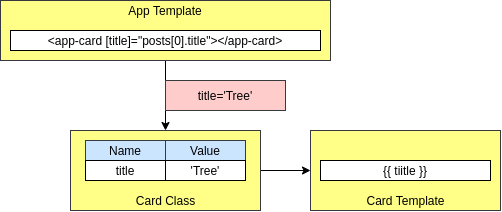

The diagram above was exported from draw.io. Its source (the exported page's mxGraphModel, read from the mxfile embedded in the PNG):
<mxGraphModel dx="931" dy="500" grid="1" gridSize="10" guides="1" tooltips="1" connect="1" arrows="1" fold="1" page="1" pageScale="1" pageWidth="850" pageHeight="1100" math="0" shadow="0">
  <root>
    <mxCell id="0" />
    <mxCell id="1" parent="0" />
    <mxCell id="MBwu3wgrGs4tuKkmzaie-25" style="edgeStyle=orthogonalEdgeStyle;rounded=0;orthogonalLoop=1;jettySize=auto;html=1;" edge="1" parent="1" source="MBwu3wgrGs4tuKkmzaie-21" target="MBwu3wgrGs4tuKkmzaie-24">
      <mxGeometry relative="1" as="geometry" />
    </mxCell>
    <mxCell id="MBwu3wgrGs4tuKkmzaie-21" value="" style="rounded=0;whiteSpace=wrap;html=1;fillColor=#ffff88;strokeColor=#36393d;" vertex="1" parent="1">
      <mxGeometry x="40" y="40" width="330" height="60" as="geometry" />
    </mxCell>
    <mxCell id="MBwu3wgrGs4tuKkmzaie-22" value="&amp;lt;app-card [title]=&quot;posts[0].title&quot;&amp;gt;&amp;lt;/app-card&amp;gt;" style="rounded=0;whiteSpace=wrap;html=1;" vertex="1" parent="1">
      <mxGeometry x="50" y="70" width="310" height="20" as="geometry" />
    </mxCell>
    <mxCell id="MBwu3wgrGs4tuKkmzaie-23" value="App Template" style="text;html=1;strokeColor=none;fillColor=none;align=center;verticalAlign=middle;whiteSpace=wrap;rounded=0;" vertex="1" parent="1">
      <mxGeometry x="165" y="40" width="80" height="20" as="geometry" />
    </mxCell>
    <mxCell id="MBwu3wgrGs4tuKkmzaie-40" style="edgeStyle=orthogonalEdgeStyle;rounded=0;orthogonalLoop=1;jettySize=auto;html=1;" edge="1" parent="1" source="MBwu3wgrGs4tuKkmzaie-24" target="MBwu3wgrGs4tuKkmzaie-32">
      <mxGeometry relative="1" as="geometry" />
    </mxCell>
    <mxCell id="MBwu3wgrGs4tuKkmzaie-24" value="" style="rounded=0;whiteSpace=wrap;html=1;fillColor=#ffff88;strokeColor=#36393d;" vertex="1" parent="1">
      <mxGeometry x="110" y="170" width="190" height="80" as="geometry" />
    </mxCell>
    <mxCell id="MBwu3wgrGs4tuKkmzaie-26" value="Name" style="rounded=0;whiteSpace=wrap;html=1;fillColor=#cce5ff;strokeColor=#36393d;" vertex="1" parent="1">
      <mxGeometry x="125" y="180" width="80" height="20" as="geometry" />
    </mxCell>
    <mxCell id="MBwu3wgrGs4tuKkmzaie-28" value="Value" style="rounded=0;whiteSpace=wrap;html=1;fillColor=#cce5ff;strokeColor=#36393d;" vertex="1" parent="1">
      <mxGeometry x="205" y="180" width="80" height="20" as="geometry" />
    </mxCell>
    <mxCell id="MBwu3wgrGs4tuKkmzaie-29" value="title" style="rounded=0;whiteSpace=wrap;html=1;" vertex="1" parent="1">
      <mxGeometry x="125" y="200" width="80" height="20" as="geometry" />
    </mxCell>
    <mxCell id="MBwu3wgrGs4tuKkmzaie-30" value="'Tree'" style="rounded=0;whiteSpace=wrap;html=1;" vertex="1" parent="1">
      <mxGeometry x="205" y="200" width="80" height="20" as="geometry" />
    </mxCell>
    <mxCell id="MBwu3wgrGs4tuKkmzaie-31" value="title='Tree'" style="rounded=0;whiteSpace=wrap;html=1;fillColor=#ffcccc;strokeColor=#36393d;" vertex="1" parent="1">
      <mxGeometry x="205" y="120" width="120" height="30" as="geometry" />
    </mxCell>
    <mxCell id="MBwu3wgrGs4tuKkmzaie-32" value="" style="rounded=0;whiteSpace=wrap;html=1;fillColor=#ffff88;strokeColor=#36393d;" vertex="1" parent="1">
      <mxGeometry x="350" y="170" width="190" height="80" as="geometry" />
    </mxCell>
    <mxCell id="MBwu3wgrGs4tuKkmzaie-35" value="{{ tiitle }}" style="rounded=0;whiteSpace=wrap;html=1;" vertex="1" parent="1">
      <mxGeometry x="360" y="200" width="170" height="20" as="geometry" />
    </mxCell>
    <mxCell id="MBwu3wgrGs4tuKkmzaie-38" value="Card Class" style="text;html=1;strokeColor=none;fillColor=none;align=center;verticalAlign=middle;whiteSpace=wrap;rounded=0;" vertex="1" parent="1">
      <mxGeometry x="167.5" y="230" width="75" height="20" as="geometry" />
    </mxCell>
    <mxCell id="MBwu3wgrGs4tuKkmzaie-39" value="Card Template" style="text;html=1;strokeColor=none;fillColor=none;align=center;verticalAlign=middle;whiteSpace=wrap;rounded=0;" vertex="1" parent="1">
      <mxGeometry x="402.5" y="230" width="85" height="20" as="geometry" />
    </mxCell>
  </root>
</mxGraphModel>